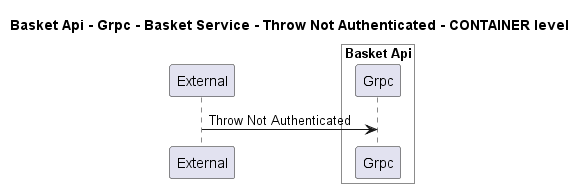

The diagram above was rendered by PlantUML. Its source (embedded in the PNG):
@startuml
!pragma layout smetana

title Basket Api - Grpc - Basket Service - Throw Not Authenticated - CONTAINER level

participant "External" as C4InterFlow.SoftwareSystems.ExternalSystem

box "Basket Api" #White
    participant "Grpc" as dotnet.eShop.Architecture.SoftwareSystems.BasketApi.Containers.Grpc
end box


C4InterFlow.SoftwareSystems.ExternalSystem -> dotnet.eShop.Architecture.SoftwareSystems.BasketApi.Containers.Grpc : Throw Not Authenticated


@enduml